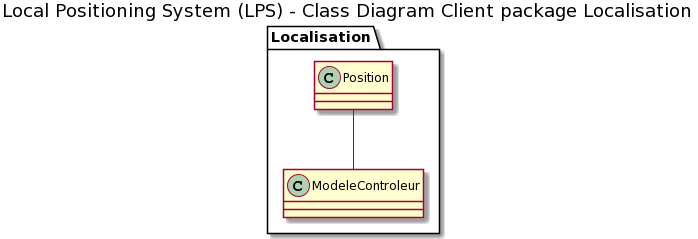

The diagram above was rendered by PlantUML. Its source (embedded in the PNG):
@startuml
title Local Positioning System (LPS) - Class Diagram Client package Localisation

package Localisation {
    'classe Position = position que l'algo retourne
    class Position {} 
    class ModeleControleur {}
    
    Position -- ModeleControleur
}
@enduml